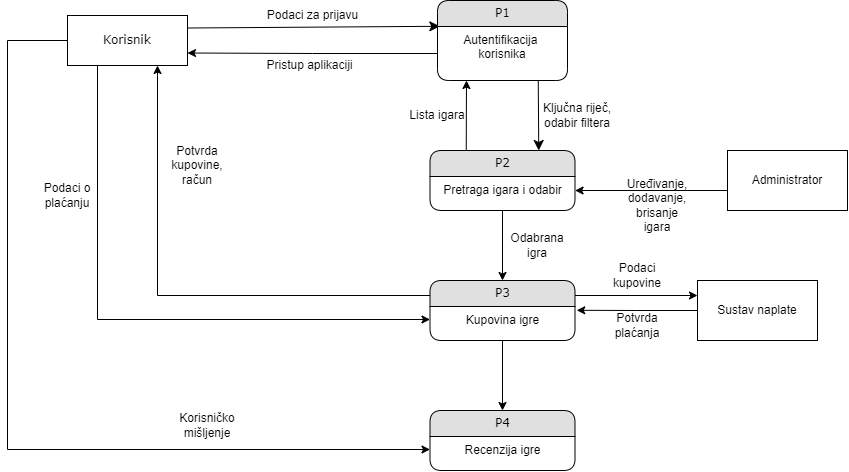

The diagram above was exported from draw.io. Its source (the exported page's mxGraphModel, read from the mxfile embedded in the PNG):
<mxGraphModel dx="1549" dy="836" grid="1" gridSize="10" guides="1" tooltips="1" connect="1" arrows="1" fold="1" page="1" pageScale="1" pageWidth="1100" pageHeight="850" background="none" math="0" shadow="0">
  <root>
    <mxCell id="0" />
    <mxCell id="1" parent="0" />
    <mxCell id="1fdf3b25b50cf41e-27" style="edgeStyle=none;html=1;labelBackgroundColor=none;startFill=0;startSize=8;endFill=1;endSize=8;fontFamily=Verdana;fontSize=12;entryX=0.018;entryY=-0.004;entryDx=0;entryDy=0;exitX=1;exitY=0.25;exitDx=0;exitDy=0;entryPerimeter=0;" parent="1" source="17472293e6e8944d-30" target="1fdf3b25b50cf41e-2" edge="1">
      <mxGeometry relative="1" as="geometry">
        <mxPoint x="160" y="60" as="sourcePoint" />
        <mxPoint x="430" y="70" as="targetPoint" />
      </mxGeometry>
    </mxCell>
    <mxCell id="wAWfCSt3tG8-aYzWtBM8-19" style="edgeStyle=orthogonalEdgeStyle;rounded=0;orthogonalLoop=1;jettySize=auto;html=1;exitX=0.25;exitY=1;exitDx=0;exitDy=0;entryX=0;entryY=0.5;entryDx=0;entryDy=0;" edge="1" parent="1" source="17472293e6e8944d-30" target="wAWfCSt3tG8-aYzWtBM8-11">
      <mxGeometry relative="1" as="geometry" />
    </mxCell>
    <mxCell id="wAWfCSt3tG8-aYzWtBM8-33" style="edgeStyle=orthogonalEdgeStyle;rounded=0;orthogonalLoop=1;jettySize=auto;html=1;exitX=0;exitY=0.5;exitDx=0;exitDy=0;entryX=0;entryY=0.5;entryDx=0;entryDy=0;" edge="1" parent="1" source="17472293e6e8944d-30" target="wAWfCSt3tG8-aYzWtBM8-31">
      <mxGeometry relative="1" as="geometry">
        <Array as="points">
          <mxPoint x="30" y="80" />
          <mxPoint x="30" y="489" />
        </Array>
      </mxGeometry>
    </mxCell>
    <mxCell id="17472293e6e8944d-30" value="Korisnik" style="whiteSpace=wrap;html=1;rounded=0;shadow=0;comic=0;labelBackgroundColor=none;strokeWidth=1;fontFamily=Verdana;fontSize=12;align=center;" parent="1" vertex="1">
      <mxGeometry x="90" y="55" width="120" height="50" as="geometry" />
    </mxCell>
    <mxCell id="1fdf3b25b50cf41e-29" style="edgeStyle=none;html=1;labelBackgroundColor=none;startFill=0;startSize=8;endFill=1;endSize=8;fontFamily=Verdana;fontSize=12;exitX=0.775;exitY=0.989;exitDx=0;exitDy=0;exitPerimeter=0;entryX=0.75;entryY=0;entryDx=0;entryDy=0;" parent="1" source="1fdf3b25b50cf41e-2" target="1fdf3b25b50cf41e-7" edge="1">
      <mxGeometry relative="1" as="geometry" />
    </mxCell>
    <mxCell id="1fdf3b25b50cf41e-1" value="P1" style="swimlane;html=1;fontStyle=0;childLayout=stackLayout;horizontal=1;startSize=26;fillColor=#e0e0e0;horizontalStack=0;resizeParent=1;resizeLast=0;collapsible=1;marginBottom=0;swimlaneFillColor=#ffffff;align=center;rounded=1;shadow=0;comic=0;labelBackgroundColor=none;strokeWidth=1;fontFamily=Verdana;fontSize=12" parent="1" vertex="1">
      <mxGeometry x="460" y="40" width="130" height="80" as="geometry" />
    </mxCell>
    <mxCell id="1fdf3b25b50cf41e-2" value="Autentifikacija&amp;nbsp;&lt;br&gt;korisnika&lt;br&gt;" style="text;html=1;strokeColor=none;fillColor=none;spacingLeft=4;spacingRight=4;whiteSpace=wrap;overflow=hidden;rotatable=0;points=[[0,0.5],[1,0.5]];portConstraint=eastwest;align=center;" parent="1fdf3b25b50cf41e-1" vertex="1">
      <mxGeometry y="26" width="130" height="54" as="geometry" />
    </mxCell>
    <mxCell id="wAWfCSt3tG8-aYzWtBM8-7" style="edgeStyle=orthogonalEdgeStyle;rounded=0;orthogonalLoop=1;jettySize=auto;html=1;exitX=0.25;exitY=0;exitDx=0;exitDy=0;entryX=0.223;entryY=1;entryDx=0;entryDy=0;entryPerimeter=0;" edge="1" parent="1" source="1fdf3b25b50cf41e-7" target="1fdf3b25b50cf41e-2">
      <mxGeometry relative="1" as="geometry" />
    </mxCell>
    <mxCell id="wAWfCSt3tG8-aYzWtBM8-15" style="edgeStyle=orthogonalEdgeStyle;rounded=0;orthogonalLoop=1;jettySize=auto;html=1;exitX=0.5;exitY=1;exitDx=0;exitDy=0;entryX=0.5;entryY=0;entryDx=0;entryDy=0;" edge="1" parent="1" source="1fdf3b25b50cf41e-7" target="wAWfCSt3tG8-aYzWtBM8-10">
      <mxGeometry relative="1" as="geometry" />
    </mxCell>
    <mxCell id="1fdf3b25b50cf41e-7" value="P2" style="swimlane;html=1;fontStyle=0;childLayout=stackLayout;horizontal=1;startSize=26;fillColor=#e0e0e0;horizontalStack=0;resizeParent=1;resizeLast=0;collapsible=1;marginBottom=0;swimlaneFillColor=#ffffff;align=center;rounded=1;shadow=0;comic=0;labelBackgroundColor=none;strokeWidth=1;fontFamily=Verdana;fontSize=12" parent="1" vertex="1">
      <mxGeometry x="452.5" y="190" width="145" height="60" as="geometry" />
    </mxCell>
    <mxCell id="1fdf3b25b50cf41e-8" value="Pretraga igara i odabir" style="text;html=1;strokeColor=none;fillColor=none;spacingLeft=4;spacingRight=4;whiteSpace=wrap;overflow=hidden;rotatable=0;points=[[0,0.5],[1,0.5]];portConstraint=eastwest;align=center;" parent="1fdf3b25b50cf41e-7" vertex="1">
      <mxGeometry y="26" width="145" height="26" as="geometry" />
    </mxCell>
    <mxCell id="wAWfCSt3tG8-aYzWtBM8-4" style="edgeStyle=orthogonalEdgeStyle;rounded=0;orthogonalLoop=1;jettySize=auto;html=1;exitX=0;exitY=0.5;exitDx=0;exitDy=0;entryX=1;entryY=0.75;entryDx=0;entryDy=0;" edge="1" parent="1" source="1fdf3b25b50cf41e-2" target="17472293e6e8944d-30">
      <mxGeometry relative="1" as="geometry" />
    </mxCell>
    <mxCell id="wAWfCSt3tG8-aYzWtBM8-5" value="Podaci za prijavu&lt;br&gt;" style="text;html=1;align=center;verticalAlign=middle;resizable=0;points=[];autosize=1;strokeColor=none;fillColor=none;" vertex="1" parent="1">
      <mxGeometry x="280" y="40" width="110" height="30" as="geometry" />
    </mxCell>
    <mxCell id="wAWfCSt3tG8-aYzWtBM8-6" value="Pristup aplikaciji" style="text;html=1;strokeColor=none;fillColor=none;align=center;verticalAlign=middle;whiteSpace=wrap;rounded=0;" vertex="1" parent="1">
      <mxGeometry x="280" y="90" width="105" height="30" as="geometry" />
    </mxCell>
    <mxCell id="wAWfCSt3tG8-aYzWtBM8-8" value="Ključna riječ, odabir filtera&lt;br&gt;" style="text;html=1;strokeColor=none;fillColor=none;align=center;verticalAlign=middle;whiteSpace=wrap;rounded=0;" vertex="1" parent="1">
      <mxGeometry x="560" y="140" width="80" height="30" as="geometry" />
    </mxCell>
    <mxCell id="wAWfCSt3tG8-aYzWtBM8-9" value="Lista igara" style="text;html=1;strokeColor=none;fillColor=none;align=center;verticalAlign=middle;whiteSpace=wrap;rounded=0;" vertex="1" parent="1">
      <mxGeometry x="430" y="140" width="60" height="30" as="geometry" />
    </mxCell>
    <mxCell id="wAWfCSt3tG8-aYzWtBM8-21" style="edgeStyle=orthogonalEdgeStyle;rounded=0;orthogonalLoop=1;jettySize=auto;html=1;exitX=1;exitY=0.25;exitDx=0;exitDy=0;entryX=0;entryY=0.25;entryDx=0;entryDy=0;" edge="1" parent="1" source="wAWfCSt3tG8-aYzWtBM8-10" target="wAWfCSt3tG8-aYzWtBM8-17">
      <mxGeometry relative="1" as="geometry" />
    </mxCell>
    <mxCell id="wAWfCSt3tG8-aYzWtBM8-32" style="edgeStyle=orthogonalEdgeStyle;rounded=0;orthogonalLoop=1;jettySize=auto;html=1;exitX=0.5;exitY=1;exitDx=0;exitDy=0;entryX=0.5;entryY=0;entryDx=0;entryDy=0;" edge="1" parent="1" source="wAWfCSt3tG8-aYzWtBM8-10" target="wAWfCSt3tG8-aYzWtBM8-30">
      <mxGeometry relative="1" as="geometry" />
    </mxCell>
    <mxCell id="wAWfCSt3tG8-aYzWtBM8-10" value="P3" style="swimlane;html=1;fontStyle=0;childLayout=stackLayout;horizontal=1;startSize=26;fillColor=#e0e0e0;horizontalStack=0;resizeParent=1;resizeLast=0;collapsible=1;marginBottom=0;swimlaneFillColor=#ffffff;align=center;rounded=1;shadow=0;comic=0;labelBackgroundColor=none;strokeWidth=1;fontFamily=Verdana;fontSize=12" vertex="1" parent="1">
      <mxGeometry x="452.5" y="320" width="145" height="60" as="geometry" />
    </mxCell>
    <mxCell id="wAWfCSt3tG8-aYzWtBM8-11" value="Kupovina igre&lt;br&gt;" style="text;html=1;strokeColor=none;fillColor=none;spacingLeft=4;spacingRight=4;whiteSpace=wrap;overflow=hidden;rotatable=0;points=[[0,0.5],[1,0.5]];portConstraint=eastwest;align=center;" vertex="1" parent="wAWfCSt3tG8-aYzWtBM8-10">
      <mxGeometry y="26" width="145" height="26" as="geometry" />
    </mxCell>
    <mxCell id="wAWfCSt3tG8-aYzWtBM8-13" style="edgeStyle=orthogonalEdgeStyle;rounded=0;orthogonalLoop=1;jettySize=auto;html=1;exitX=0;exitY=0.25;exitDx=0;exitDy=0;entryX=0.75;entryY=1;entryDx=0;entryDy=0;" edge="1" parent="1" source="wAWfCSt3tG8-aYzWtBM8-10" target="17472293e6e8944d-30">
      <mxGeometry relative="1" as="geometry" />
    </mxCell>
    <mxCell id="wAWfCSt3tG8-aYzWtBM8-14" value="Potvrda kupovine,&lt;br&gt;račun" style="text;html=1;strokeColor=none;fillColor=none;align=center;verticalAlign=middle;whiteSpace=wrap;rounded=0;" vertex="1" parent="1">
      <mxGeometry x="190" y="190" width="60" height="30" as="geometry" />
    </mxCell>
    <mxCell id="wAWfCSt3tG8-aYzWtBM8-16" value="Odabrana igra" style="text;html=1;strokeColor=none;fillColor=none;align=center;verticalAlign=middle;whiteSpace=wrap;rounded=0;" vertex="1" parent="1">
      <mxGeometry x="530" y="270" width="60" height="30" as="geometry" />
    </mxCell>
    <mxCell id="wAWfCSt3tG8-aYzWtBM8-26" style="edgeStyle=orthogonalEdgeStyle;rounded=0;orthogonalLoop=1;jettySize=auto;html=1;exitX=0;exitY=0.5;exitDx=0;exitDy=0;entryX=1.012;entryY=0.146;entryDx=0;entryDy=0;entryPerimeter=0;" edge="1" parent="1" source="wAWfCSt3tG8-aYzWtBM8-17" target="wAWfCSt3tG8-aYzWtBM8-11">
      <mxGeometry relative="1" as="geometry" />
    </mxCell>
    <mxCell id="wAWfCSt3tG8-aYzWtBM8-17" value="Sustav naplate" style="rounded=0;whiteSpace=wrap;html=1;" vertex="1" parent="1">
      <mxGeometry x="720" y="320" width="120" height="60" as="geometry" />
    </mxCell>
    <mxCell id="wAWfCSt3tG8-aYzWtBM8-20" value="Podaci o plaćanju" style="text;html=1;strokeColor=none;fillColor=none;align=center;verticalAlign=middle;whiteSpace=wrap;rounded=0;" vertex="1" parent="1">
      <mxGeometry x="60" y="220" width="60" height="30" as="geometry" />
    </mxCell>
    <mxCell id="wAWfCSt3tG8-aYzWtBM8-27" value="Podaci kupovine" style="text;html=1;strokeColor=none;fillColor=none;align=center;verticalAlign=middle;whiteSpace=wrap;rounded=0;" vertex="1" parent="1">
      <mxGeometry x="630" y="300" width="60" height="30" as="geometry" />
    </mxCell>
    <mxCell id="wAWfCSt3tG8-aYzWtBM8-28" value="Potvrda&lt;br&gt;plaćanja" style="text;html=1;strokeColor=none;fillColor=none;align=center;verticalAlign=middle;whiteSpace=wrap;rounded=0;" vertex="1" parent="1">
      <mxGeometry x="630" y="350" width="60" height="30" as="geometry" />
    </mxCell>
    <mxCell id="wAWfCSt3tG8-aYzWtBM8-30" value="P4" style="swimlane;html=1;fontStyle=0;childLayout=stackLayout;horizontal=1;startSize=26;fillColor=#e0e0e0;horizontalStack=0;resizeParent=1;resizeLast=0;collapsible=1;marginBottom=0;swimlaneFillColor=#ffffff;align=center;rounded=1;shadow=0;comic=0;labelBackgroundColor=none;strokeWidth=1;fontFamily=Verdana;fontSize=12" vertex="1" parent="1">
      <mxGeometry x="452.5" y="450" width="145" height="60" as="geometry" />
    </mxCell>
    <mxCell id="wAWfCSt3tG8-aYzWtBM8-31" value="Recenzija igre" style="text;html=1;strokeColor=none;fillColor=none;spacingLeft=4;spacingRight=4;whiteSpace=wrap;overflow=hidden;rotatable=0;points=[[0,0.5],[1,0.5]];portConstraint=eastwest;align=center;" vertex="1" parent="wAWfCSt3tG8-aYzWtBM8-30">
      <mxGeometry y="26" width="145" height="26" as="geometry" />
    </mxCell>
    <mxCell id="wAWfCSt3tG8-aYzWtBM8-34" value="Korisničko mišljenje" style="text;html=1;strokeColor=none;fillColor=none;align=center;verticalAlign=middle;whiteSpace=wrap;rounded=0;" vertex="1" parent="1">
      <mxGeometry x="200" y="450" width="60" height="30" as="geometry" />
    </mxCell>
    <mxCell id="wAWfCSt3tG8-aYzWtBM8-40" style="edgeStyle=orthogonalEdgeStyle;rounded=0;orthogonalLoop=1;jettySize=auto;html=1;exitX=0;exitY=0.75;exitDx=0;exitDy=0;entryX=1;entryY=0.5;entryDx=0;entryDy=0;" edge="1" parent="1" source="wAWfCSt3tG8-aYzWtBM8-35" target="1fdf3b25b50cf41e-8">
      <mxGeometry relative="1" as="geometry">
        <Array as="points">
          <mxPoint x="750" y="230" />
          <mxPoint x="597" y="230" />
        </Array>
      </mxGeometry>
    </mxCell>
    <mxCell id="wAWfCSt3tG8-aYzWtBM8-35" value="Administrator" style="rounded=0;whiteSpace=wrap;html=1;" vertex="1" parent="1">
      <mxGeometry x="750" y="190" width="120" height="60" as="geometry" />
    </mxCell>
    <mxCell id="wAWfCSt3tG8-aYzWtBM8-41" value="Uređivanje, dodavanje,&lt;br&gt;brisanje igara" style="text;html=1;strokeColor=none;fillColor=none;align=center;verticalAlign=middle;whiteSpace=wrap;rounded=0;" vertex="1" parent="1">
      <mxGeometry x="650" y="230" width="60" height="30" as="geometry" />
    </mxCell>
  </root>
</mxGraphModel>